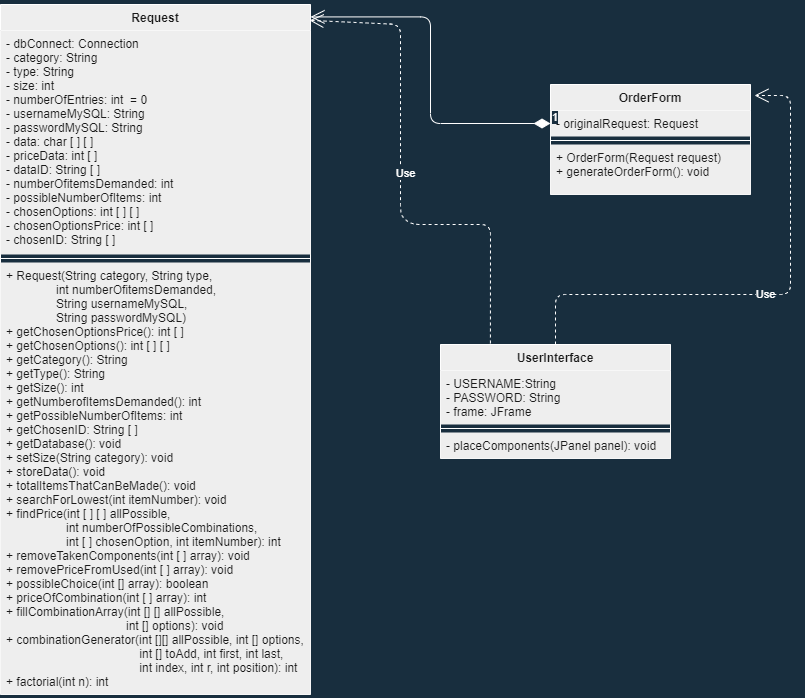

The diagram above was exported from draw.io. Its source (the exported page's mxGraphModel, read from the mxfile embedded in the PNG):
<mxGraphModel dx="1054" dy="790" grid="1" gridSize="10" guides="1" tooltips="1" connect="1" arrows="1" fold="1" page="1" pageScale="1" pageWidth="850" pageHeight="1100" background="#182E3E" math="0" shadow="0">
  <root>
    <mxCell id="0" />
    <mxCell id="1" parent="0" />
    <mxCell id="2" value="Request" style="swimlane;fontStyle=1;align=center;verticalAlign=top;childLayout=stackLayout;horizontal=1;startSize=26;horizontalStack=0;resizeParent=1;resizeParentMax=0;resizeLast=0;collapsible=1;marginBottom=0;fillColor=#EEEEEE;strokeColor=#FFFFFF;fontColor=#1A1A1A;" parent="1" vertex="1">
      <mxGeometry x="30" y="30" width="310" height="690" as="geometry" />
    </mxCell>
    <mxCell id="3" value="- dbConnect: Connection&#10;- category: String&#10;- type: String&#10;- size: int&#10;- numberOfEntries: int  = 0&#10;- usernameMySQL: String&#10;- passwordMySQL: String&#10;- data: char [ ] [ ]&#10;- priceData: int [ ]&#10;- dataID: String [ ] &#10;- numberOfitemsDemanded: int&#10;- possibleNumberOfItems: int&#10;- chosenOptions: int [ ] [ ]&#10;- chosenOptionsPrice: int [ ] &#10;- chosenID: String [ ]" style="text;align=left;verticalAlign=top;spacingLeft=4;spacingRight=4;overflow=hidden;rotatable=0;points=[[0,0.5],[1,0.5]];portConstraint=eastwest;fillColor=#EEEEEE;fontColor=#1A1A1A;" parent="2" vertex="1">
      <mxGeometry y="26" width="310" height="224" as="geometry" />
    </mxCell>
    <mxCell id="4" value="" style="line;strokeWidth=1;fillColor=none;align=left;verticalAlign=middle;spacingTop=-1;spacingLeft=3;spacingRight=3;rotatable=0;labelPosition=right;points=[];portConstraint=eastwest;labelBackgroundColor=#182E3E;strokeColor=#FFFFFF;fontColor=#1A1A1A;" parent="2" vertex="1">
      <mxGeometry y="250" width="310" height="8" as="geometry" />
    </mxCell>
    <mxCell id="5" value="+ Request(String category, String type, &#10;               int numberOfitemsDemanded, &#10;               String usernameMySQL, &#10;               String passwordMySQL)&#10;+ getChosenOptionsPrice(): int [ ]&#10;+ getChosenOptions(): int [ ] [ ]&#10;+ getCategory(): String&#10;+ getType(): String&#10;+ getSize(): int &#10;+ getNumberofItemsDemanded(): int&#10;+ getPossibleNumberOfItems: int&#10;+ getChosenID: String [ ]&#10;+ getDatabase(): void&#10;+ setSize(String category): void&#10;+ storeData(): void&#10;+ totalItemsThatCanBeMade(): void&#10;+ searchForLowest(int itemNumber): void&#10;+ findPrice(int [ ] [ ] allPossible, &#10;                  int numberOfPossibleCombinations,&#10;                  int [ ] chosenOption, int itemNumber): int&#10;+ removeTakenComponents(int [ ] array): void&#10;+ removePriceFromUsed(int [ ] array): void&#10;+ possibleChoice(int [] array): boolean&#10;+ priceOfCombination(int [ ] array): int&#10;+ fillCombinationArray(int [] [] allPossible, &#10;                                    int [] options): void&#10;+ combinationGenerator(int [][] allPossible, int [] options,&#10;                                        int [] toAdd, int first, int last,&#10;                                        int index, int r, int position): int&#10;+ factorial(int n): int&#10;" style="text;strokeColor=none;align=left;verticalAlign=top;spacingLeft=4;spacingRight=4;overflow=hidden;rotatable=0;points=[[0,0.5],[1,0.5]];portConstraint=eastwest;fillColor=#EEEEEE;fontColor=#1A1A1A;" parent="2" vertex="1">
      <mxGeometry y="258" width="310" height="432" as="geometry" />
    </mxCell>
    <mxCell id="6" value="OrderForm" style="swimlane;fontStyle=1;align=center;verticalAlign=top;childLayout=stackLayout;horizontal=1;startSize=26;horizontalStack=0;resizeParent=1;resizeParentMax=0;resizeLast=0;collapsible=1;marginBottom=0;fillColor=#EEEEEE;strokeColor=#FFFFFF;fontColor=#1A1A1A;" parent="1" vertex="1">
      <mxGeometry x="580" y="110" width="200" height="110" as="geometry" />
    </mxCell>
    <mxCell id="7" value="- originalRequest: Request" style="text;strokeColor=none;align=left;verticalAlign=top;spacingLeft=4;spacingRight=4;overflow=hidden;rotatable=0;points=[[0,0.5],[1,0.5]];portConstraint=eastwest;fillColor=#EEEEEE;fontColor=#1A1A1A;" parent="6" vertex="1">
      <mxGeometry y="26" width="200" height="26" as="geometry" />
    </mxCell>
    <mxCell id="8" value="" style="line;strokeWidth=1;fillColor=none;align=left;verticalAlign=middle;spacingTop=-1;spacingLeft=3;spacingRight=3;rotatable=0;labelPosition=right;points=[];portConstraint=eastwest;labelBackgroundColor=#182E3E;strokeColor=#FFFFFF;fontColor=#1A1A1A;" parent="6" vertex="1">
      <mxGeometry y="52" width="200" height="8" as="geometry" />
    </mxCell>
    <mxCell id="9" value="+ OrderForm(Request request)&#10;+ generateOrderForm(): void&#10;" style="text;strokeColor=none;align=left;verticalAlign=top;spacingLeft=4;spacingRight=4;overflow=hidden;rotatable=0;points=[[0,0.5],[1,0.5]];portConstraint=eastwest;fillColor=#EEEEEE;fontColor=#1A1A1A;" parent="6" vertex="1">
      <mxGeometry y="60" width="200" height="50" as="geometry" />
    </mxCell>
    <mxCell id="14" value="UserInterface" style="swimlane;fontStyle=1;align=center;verticalAlign=top;childLayout=stackLayout;horizontal=1;startSize=26;horizontalStack=0;resizeParent=1;resizeParentMax=0;resizeLast=0;collapsible=1;marginBottom=0;fillColor=#EEEEEE;strokeColor=#FFFFFF;fontColor=#1A1A1A;" parent="1" vertex="1">
      <mxGeometry x="470" y="370" width="230" height="114" as="geometry" />
    </mxCell>
    <mxCell id="15" value="- USERNAME:String&#10;- PASSWORD: String&#10;- frame: JFrame&#10;" style="text;strokeColor=none;align=left;verticalAlign=top;spacingLeft=4;spacingRight=4;overflow=hidden;rotatable=0;points=[[0,0.5],[1,0.5]];portConstraint=eastwest;fillColor=#EEEEEE;fontColor=#1A1A1A;" parent="14" vertex="1">
      <mxGeometry y="26" width="230" height="54" as="geometry" />
    </mxCell>
    <mxCell id="16" value="" style="line;strokeWidth=1;fillColor=none;align=left;verticalAlign=middle;spacingTop=-1;spacingLeft=3;spacingRight=3;rotatable=0;labelPosition=right;points=[];portConstraint=eastwest;labelBackgroundColor=#182E3E;strokeColor=#FFFFFF;fontColor=#1A1A1A;" parent="14" vertex="1">
      <mxGeometry y="80" width="230" height="8" as="geometry" />
    </mxCell>
    <mxCell id="17" value="- placeComponents(JPanel panel): void" style="text;strokeColor=none;align=left;verticalAlign=top;spacingLeft=4;spacingRight=4;overflow=hidden;rotatable=0;points=[[0,0.5],[1,0.5]];portConstraint=eastwest;fillColor=#EEEEEE;fontColor=#1A1A1A;" parent="14" vertex="1">
      <mxGeometry y="88" width="230" height="26" as="geometry" />
    </mxCell>
    <mxCell id="21" value="1" style="endArrow=open;html=1;endSize=12;startArrow=diamondThin;startSize=14;startFill=1;edgeStyle=orthogonalEdgeStyle;align=left;verticalAlign=bottom;exitX=0;exitY=0.5;exitDx=0;exitDy=0;entryX=1;entryY=0.018;entryDx=0;entryDy=0;entryPerimeter=0;labelBackgroundColor=#182E3E;strokeColor=#FFFFFF;fontColor=#FFFFFF;" parent="1" source="7" target="2" edge="1">
      <mxGeometry x="-1" y="3" relative="1" as="geometry">
        <mxPoint x="390" y="370" as="sourcePoint" />
        <mxPoint x="550" y="370" as="targetPoint" />
      </mxGeometry>
    </mxCell>
    <mxCell id="25" value="Use" style="endArrow=open;endSize=12;dashed=1;html=1;entryX=0.997;entryY=0.023;entryDx=0;entryDy=0;entryPerimeter=0;exitX=0.217;exitY=-0.009;exitDx=0;exitDy=0;exitPerimeter=0;labelBackgroundColor=#182E3E;strokeColor=#FFFFFF;fontColor=#FFFFFF;" edge="1" parent="1" source="14" target="2">
      <mxGeometry x="0.0263" y="-5" width="160" relative="1" as="geometry">
        <mxPoint x="530" y="410" as="sourcePoint" />
        <mxPoint x="690" y="410" as="targetPoint" />
        <Array as="points">
          <mxPoint x="520" y="250" />
          <mxPoint x="440" y="250" />
          <mxPoint x="430" y="240" />
          <mxPoint x="430" y="50" />
        </Array>
        <mxPoint as="offset" />
      </mxGeometry>
    </mxCell>
    <mxCell id="26" value="Use" style="endArrow=open;endSize=12;dashed=1;html=1;exitX=0.5;exitY=0;exitDx=0;exitDy=0;entryX=1.02;entryY=0.1;entryDx=0;entryDy=0;entryPerimeter=0;labelBackgroundColor=#182E3E;strokeColor=#FFFFFF;fontColor=#FFFFFF;" edge="1" parent="1" source="14" target="6">
      <mxGeometry width="160" relative="1" as="geometry">
        <mxPoint x="530" y="410" as="sourcePoint" />
        <mxPoint x="820" y="120" as="targetPoint" />
        <Array as="points">
          <mxPoint x="585" y="320" />
          <mxPoint x="820" y="320" />
          <mxPoint x="820" y="121" />
        </Array>
      </mxGeometry>
    </mxCell>
  </root>
</mxGraphModel>